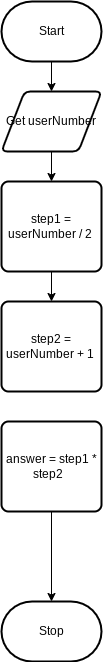

The diagram above was exported from draw.io. Its source (the exported page's mxGraphModel, read from the mxfile embedded in the PNG):
<mxGraphModel dx="1103" dy="577" grid="1" gridSize="10" guides="1" tooltips="1" connect="1" arrows="1" fold="1" page="1" pageScale="1" pageWidth="850" pageHeight="1100" math="0" shadow="0">
  <root>
    <mxCell id="0" />
    <mxCell id="1" parent="0" />
    <mxCell id="5" value="" style="edgeStyle=none;html=1;" edge="1" parent="1" source="2" target="4">
      <mxGeometry relative="1" as="geometry" />
    </mxCell>
    <mxCell id="2" value="Start" style="strokeWidth=2;html=1;shape=mxgraph.flowchart.terminator;whiteSpace=wrap;" parent="1" vertex="1">
      <mxGeometry x="230" y="60" width="100" height="60" as="geometry" />
    </mxCell>
    <mxCell id="3" value="Stop" style="strokeWidth=2;html=1;shape=mxgraph.flowchart.terminator;whiteSpace=wrap;" parent="1" vertex="1">
      <mxGeometry x="230" y="660" width="100" height="60" as="geometry" />
    </mxCell>
    <mxCell id="7" value="" style="edgeStyle=none;html=1;" edge="1" parent="1" source="4" target="6">
      <mxGeometry relative="1" as="geometry" />
    </mxCell>
    <mxCell id="4" value="Get userNumber" style="shape=parallelogram;html=1;strokeWidth=2;perimeter=parallelogramPerimeter;whiteSpace=wrap;rounded=1;arcSize=12;size=0.23;" vertex="1" parent="1">
      <mxGeometry x="230" y="150" width="100" height="60" as="geometry" />
    </mxCell>
    <mxCell id="9" value="" style="edgeStyle=none;html=1;" edge="1" parent="1" source="6" target="8">
      <mxGeometry relative="1" as="geometry" />
    </mxCell>
    <mxCell id="6" value="step1 = userNumber / 2&amp;nbsp;" style="rounded=1;whiteSpace=wrap;html=1;absoluteArcSize=1;arcSize=14;strokeWidth=2;" vertex="1" parent="1">
      <mxGeometry x="230" y="240" width="100" height="90" as="geometry" />
    </mxCell>
    <mxCell id="8" value="step2 = userNumber + 1&amp;nbsp;" style="rounded=1;whiteSpace=wrap;html=1;absoluteArcSize=1;arcSize=14;strokeWidth=2;" vertex="1" parent="1">
      <mxGeometry x="230" y="360" width="100" height="90" as="geometry" />
    </mxCell>
    <mxCell id="11" value="" style="edgeStyle=none;html=1;" edge="1" parent="1" source="10" target="3">
      <mxGeometry relative="1" as="geometry" />
    </mxCell>
    <mxCell id="10" value="answer = step1 * step2&amp;nbsp;&amp;nbsp;" style="rounded=1;whiteSpace=wrap;html=1;absoluteArcSize=1;arcSize=14;strokeWidth=2;" vertex="1" parent="1">
      <mxGeometry x="230" y="480" width="100" height="90" as="geometry" />
    </mxCell>
  </root>
</mxGraphModel>